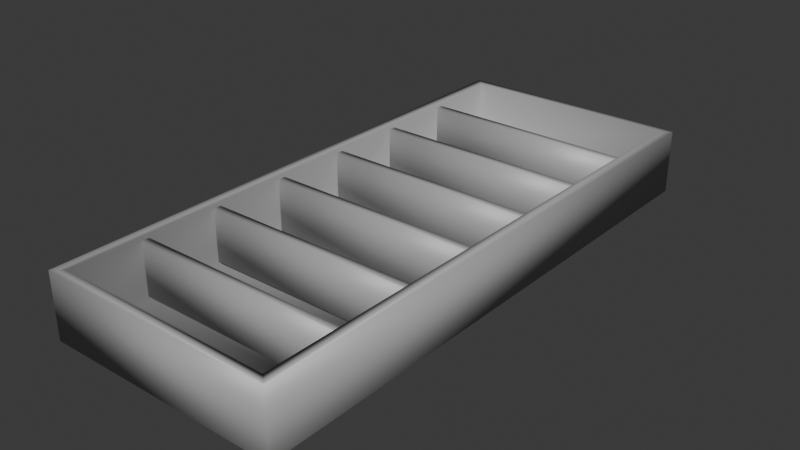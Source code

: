 # Source: BookShelf_Tall_Updated.blend  (saved by Blender 5.3.31; exported with 4.5.12 LTS)
import bpy
from mathutils import Matrix  # noqa: F401  (used for matrix-valued properties, if any)

bpy.ops.wm.read_factory_settings(use_empty=True)
scene = bpy.context.scene
scene.name = 'Scene'

# ---- collections
col_collection = bpy.data.collections.new('Collection'); scene.collection.children.link(col_collection)

# ---- materials (node trees are filled in below, after node groups)
mat_standardsurface1 = bpy.data.materials.new('standardSurface1')
mat_standardsurface1.diffuse_color = (0.4, 0.4, 0.4, 1.0)
mat_standardsurface1.roughness = 0.5
mat_standardsurface1.specular_intensity = 1.0

# ---- material node trees
mat_standardsurface1.use_nodes = True; mat_standardsurface1.node_tree.nodes.clear()
_N = mat_standardsurface1.node_tree.nodes; _L = mat_standardsurface1.node_tree.links
n0 = _N.new('ShaderNodeBsdfPrincipled'); n0.name = 'Principled BSDF'; n0.location = (0, 300)
n0.inputs[0].default_value = (0.4, 0.4, 0.4, 1.0)
n0.inputs[10].default_value = 1.0
n0.inputs[13].default_value = 1.0
n0.inputs[20].default_value = 0.1
n0.inputs[25].default_value = 0.3
n0.inputs[30].default_value = 1.5
n1 = _N.new('ShaderNodeOutputMaterial'); n1.name = 'Material Output'; n1.location = (280, 300)
_L.new(n0.outputs[0], n1.inputs[0])
n1.is_active_output = True

# ---- world
world_world = bpy.data.worlds.new('World'); scene.world = world_world
world_world.use_nodes = True; world_world.node_tree.nodes.clear()
_N = world_world.node_tree.nodes; _L = world_world.node_tree.links
n0 = _N.new('ShaderNodeOutputWorld'); n0.name = 'World Output'; n0.location = (200, 100)
n1 = _N.new('ShaderNodeBackground'); n1.name = 'Background'; n1.location = (-200, 100)
n1.inputs[0].default_value = (0.05088, 0.05088, 0.05088, 1.0)
_L.new(n1.outputs[0], n0.inputs[0])
n0.is_active_output = True
world_world.color = (0.05088, 0.05088, 0.05088)
world_world.sun_shadow_jitter_overblur = 0.0

# ---- meshes
me_mesh = bpy.data.meshes.new('Mesh')
me_mesh.from_pydata([(1.109, 1.632, -0.2685), (-1.109, 1.632, -0.2685), (1.109, 1.709, -0.2685), (-1.109, 1.709, -0.2685), (1.109, 1.709, 0.2702), (-1.109, 1.709, 0.2702), (1.109, 1.632, 0.2702), (-1.109, 1.632, 0.2702), (-1.109, 0.8324, 0.2702), (1.109, 0.8324, 0.2702), (-1.109, 0.9085, 0.2702), (1.109, 0.9085, 0.2702), (-1.109, 0.9085, -0.2685), (1.109, 0.9085, -0.2685), (-1.109, 0.8324, -0.2685), (1.109, 0.8324, -0.2685), (-1.215, 1.799e-08, 0.3131), (1.215, 1.799e-08, 0.3131), (-1.215, 5.741, 0.3131), (1.215, 5.741, 0.3131), (-1.215, 5.741, -0.3487), (1.215, 5.741, -0.3487), (-1.215, -2.003e-08, -0.3487), (1.215, -2.003e-08, -0.3487), (-1.109, 0.09036, 0.3131), (1.109, 0.09036, 0.3131), (1.109, 5.65, 0.3131), (-1.109, 5.65, 0.3131), (-1.109, 0.09036, -0.3146), (1.109, 0.09036, -0.3146), (1.109, 5.65, -0.3146), (-1.109, 5.65, -0.3146), (1.109, 2.432, -0.2685), (-1.109, 2.432, -0.2685), (1.109, 2.509, -0.2685), (-1.109, 2.509, -0.2685), (1.109, 2.509, 0.2702), (-1.109, 2.509, 0.2702), (1.109, 2.432, 0.2702), (-1.109, 2.432, 0.2702), (1.109, 3.232, -0.2685), (-1.109, 3.232, -0.2685), (1.109, 3.309, -0.2685), (-1.109, 3.309, -0.2685), (1.109, 3.309, 0.2702), (-1.109, 3.309, 0.2702), (1.109, 3.232, 0.2702), (-1.109, 3.232, 0.2702), (1.109, 4.032, -0.2685), (-1.109, 4.032, -0.2685), (1.109, 4.109, -0.2685), (-1.109, 4.109, -0.2685), (1.109, 4.109, 0.2702), (-1.109, 4.109, 0.2702), (1.109, 4.032, 0.2702), (-1.109, 4.032, 0.2702), (1.109, 4.832, -0.2685), (-1.109, 4.832, -0.2685), (1.109, 4.909, -0.2685), (-1.109, 4.909, -0.2685), (1.109, 4.909, 0.2702), (-1.109, 4.909, 0.2702), (1.109, 4.832, 0.2702), (-1.109, 4.832, 0.2702)], [], [(1, 0, 6, 7), (5, 4, 2, 3), (7, 6, 4, 5), (6, 0, 2, 4), (3, 2, 0, 1), (1, 7, 5, 3), (8, 9, 11, 10), (10, 11, 13, 12), (12, 13, 15, 14), (14, 15, 9, 8), (9, 15, 13, 11), (14, 8, 10, 12), (28, 29, 30, 31), (18, 19, 21, 20), (20, 21, 23, 22), (22, 23, 17, 16), (17, 23, 21, 19), (22, 16, 18, 20), (16, 17, 19, 26, 25, 24, 27, 18), (24, 25, 29, 28), (25, 26, 30, 29), (26, 27, 31, 30), (27, 24, 28, 31), (19, 18, 27, 26), (33, 32, 38, 39), (37, 36, 34, 35), (39, 38, 36, 37), (38, 32, 34, 36), (35, 34, 32, 33), (33, 39, 37, 35), (41, 40, 46, 47), (45, 44, 42, 43), (47, 46, 44, 45), (46, 40, 42, 44), (43, 42, 40, 41), (41, 47, 45, 43), (49, 48, 54, 55), (53, 52, 50, 51), (55, 54, 52, 53), (54, 48, 50, 52), (51, 50, 48, 49), (49, 55, 53, 51), (57, 56, 62, 63), (61, 60, 58, 59), (63, 62, 60, 61), (62, 56, 58, 60), (59, 58, 56, 57), (57, 63, 61, 59)])
me_mesh.polygons.foreach_set('use_smooth', [True] * 48)
_uv = me_mesh.uv_layers.new(name='map1')
_uv.uv.foreach_set('vector', [0.4298, 0.9382, 0.4298, 0.6708, 0.5031, 0.6708, 0.5031, 0.9382, 0.5125, 0.9382, 0.5125, 0.6708, 0.5858, 0.6708, 0.5858, 0.9382, 0.5944, 0.9382, 0.5944, 0.6708, 0.6066, 0.6708, 0.6066, 0.9382, 0.7816, 0.8048, 0.7816, 0.7314, 0.7938, 0.7314, 0.7938, 0.8048, 0.6136, 0.998, 0.6136, 0.7307, 0.6259, 0.7307, 0.6259, 0.998, 0.7604, 0.8048, 0.7604, 0.7314, 0.7727, 0.7314, 0.7727, 0.8048, 0.5944, 0.9382, 0.5944, 0.6708, 0.6066, 0.6708, 0.6066, 0.9382, 0.5125, 0.9382, 0.5125, 0.6708, 0.5858, 0.6708, 0.5858, 0.9382, 0.6136, 0.998, 0.6136, 0.7307, 0.6259, 0.7307, 0.6259, 0.998, 0.4298, 0.9382, 0.4298, 0.6708, 0.5031, 0.6708, 0.5031, 0.9382, 0.7816, 0.8048, 0.7816, 0.7314, 0.7938, 0.7314, 0.7938, 0.8048, 0.7604, 0.8048, 0.7604, 0.7314, 0.7727, 0.7314, 0.7727, 0.8048, 0.614, 0.3788, 0.8817, 0.3788, 0.8817, 0.7267, 0.614, 0.7267, 0.4013, 0.6669, 0.4013, 0.3799, 0.5009, 0.3799, 0.5009, 0.6669, 0.5117, 0.001992, 0.7986, 0.001992, 0.7986, 0.3749, 0.5117, 0.3749, 0.5079, 0.6669, 0.5079, 0.3799, 0.6075, 0.3799, 0.6075, 0.6669, 0.4045, 0.002505, 0.5041, 0.002527, 0.5041, 0.3754, 0.4045, 0.3754, 0.2968, 0.002527, 0.3964, 0.002516, 0.3964, 0.3755, 0.2968, 0.3754, 0.002847, 0.002547, 0.2894, 0.003208, 0.2894, 0.3748, 0.2807, 0.3635, 0.2802, 0.01395, 0.01113, 0.01446, 0.01112, 0.3635, 0.002447, 0.3748, 0.2983, 0.648, 0.2983, 0.3803, 0.3943, 0.3803, 0.3943, 0.648, 0.9842, 0.3555, 0.9842, 0.7034, 0.8882, 0.7034, 0.8882, 0.3555, 0.2914, 0.3803, 0.2914, 0.648, 0.1954, 0.648, 0.1954, 0.3803, 0.8063, 0.3505, 0.8063, 0.002551, 0.9023, 0.00256, 0.9023, 0.3505, 0.289, 0.3754, 0.002847, 0.3754, 0.01162, 0.364, 0.2802, 0.364, 0.4298, 0.9382, 0.4298, 0.6708, 0.5031, 0.6708, 0.5031, 0.9382, 0.5125, 0.9382, 0.5125, 0.6708, 0.5858, 0.6708, 0.5858, 0.9382, 0.5944, 0.9382, 0.5944, 0.6708, 0.6066, 0.6708, 0.6066, 0.9382, 0.7816, 0.8048, 0.7816, 0.7314, 0.7938, 0.7314, 0.7938, 0.8048, 0.6136, 0.998, 0.6136, 0.7307, 0.6259, 0.7307, 0.6259, 0.998, 0.7604, 0.8048, 0.7604, 0.7314, 0.7727, 0.7314, 0.7727, 0.8048, 0.4298, 0.9382, 0.4298, 0.6708, 0.5031, 0.6708, 0.5031, 0.9382, 0.5125, 0.9382, 0.5125, 0.6708, 0.5858, 0.6708, 0.5858, 0.9382, 0.5944, 0.9382, 0.5944, 0.6708, 0.6066, 0.6708, 0.6066, 0.9382, 0.7816, 0.8048, 0.7816, 0.7314, 0.7938, 0.7314, 0.7938, 0.8048, 0.6136, 0.998, 0.6136, 0.7307, 0.6259, 0.7307, 0.6259, 0.998, 0.7604, 0.8048, 0.7604, 0.7314, 0.7727, 0.7314, 0.7727, 0.8048, 0.4298, 0.9382, 0.4298, 0.6708, 0.5031, 0.6708, 0.5031, 0.9382, 0.5125, 0.9382, 0.5125, 0.6708, 0.5858, 0.6708, 0.5858, 0.9382, 0.5944, 0.9382, 0.5944, 0.6708, 0.6066, 0.6708, 0.6066, 0.9382, 0.7816, 0.8048, 0.7816, 0.7314, 0.7938, 0.7314, 0.7938, 0.8048, 0.6136, 0.998, 0.6136, 0.7307, 0.6259, 0.7307, 0.6259, 0.998, 0.7604, 0.8048, 0.7604, 0.7314, 0.7727, 0.7314, 0.7727, 0.8048, 0.4298, 0.9382, 0.4298, 0.6708, 0.5031, 0.6708, 0.5031, 0.9382, 0.5125, 0.9382, 0.5125, 0.6708, 0.5858, 0.6708, 0.5858, 0.9382, 0.5944, 0.9382, 0.5944, 0.6708, 0.6066, 0.6708, 0.6066, 0.9382, 0.7816, 0.8048, 0.7816, 0.7314, 0.7938, 0.7314, 0.7938, 0.8048, 0.6136, 0.998, 0.6136, 0.7307, 0.6259, 0.7307, 0.6259, 0.998, 0.7604, 0.8048, 0.7604, 0.7314, 0.7727, 0.7314, 0.7727, 0.8048])
me_mesh.materials.append(mat_standardsurface1)
me_mesh.update()
me_mesh.normals_split_custom_set([tuple(v) for v in zip(*[iter([-0.5774, -0.5774, -0.5774, 0.5774, -0.5774, -0.5774, 0.5774, -0.5774, 0.5774, -0.5774, -0.5774, 0.5774, -0.5774, 0.5774, 0.5774, 0.5774, 0.5774, 0.5774, 0.5774, 0.5774, -0.5774, -0.5774, 0.5774, -0.5774, -0.5774, -0.5774, 0.5774, 0.5774, -0.5774, 0.5774, 0.5774, 0.5774, 0.5774, -0.5774, 0.5774, 0.5774, 0.5774, -0.5774, 0.5774, 0.5774, -0.5774, -0.5774, 0.5774, 0.5774, -0.5774, 0.5774, 0.5774, 0.5774, -0.5774, 0.5774, -0.5774, 0.5774, 0.5774, -0.5774, 0.5774, -0.5774, -0.5774, -0.5774, -0.5774, -0.5774, -0.5774, -0.5774, -0.5774, -0.5774, -0.5774, 0.5774, -0.5774, 0.5774, 0.5774, -0.5774, 0.5774, -0.5774, -0.5774, -0.5774, 0.5774, 0.5774, -0.5774, 0.5774, 0.5774, 0.5774, 0.5774, -0.5774, 0.5774, 0.5774, -0.5774, 0.5774, 0.5774, 0.5774, 0.5774, 0.5774, 0.5774, 0.5774, -0.5774, -0.5774, 0.5774, -0.5774, -0.5774, 0.5774, -0.5774, 0.5774, 0.5774, -0.5774, 0.5774, -0.5774, -0.5774, -0.5774, -0.5774, -0.5774, -0.5774, -0.5774, -0.5774, 0.5774, -0.5774, -0.5774, 0.5774, -0.5774, 0.5774, -0.5774, -0.5774, 0.5774, 0.5774, -0.5774, 0.5774, 0.5774, -0.5774, -0.5774, 0.5774, 0.5774, -0.5774, 0.5774, 0.5774, 0.5774, -0.5774, -0.5774, -0.5774, -0.5774, -0.5774, 0.5774, -0.5774, 0.5774, 0.5774, -0.5774, 0.5774, -0.5774, 0.5774, 0.5774, 0.5774, -0.5774, 0.5774, 0.5774, -0.5774, -0.5774, 0.5774, 0.5774, -0.5774, 0.5774, -0.5773, 0.5773, 0.5774, 0.5773, 0.5773, 0.5774, 0.5774, 0.5774, -0.5774, -0.5774, 0.5774, -0.5774, -0.5774, 0.5774, -0.5774, 0.5774, 0.5774, -0.5774, 0.5774, -0.5774, -0.5774, -0.5774, -0.5774, -0.5774, -0.5774, -0.5774, -0.5774, 0.5774, -0.5774, -0.5774, 0.5774, -0.5774, 0.5774, -0.5774, -0.5774, 0.5774, 0.5774, -0.5774, 0.5774, 0.5774, -0.5774, -0.5774, 0.5774, 0.5774, -0.5774, 0.5773, 0.5773, 0.5774, -0.5774, -0.5774, -0.5774, -0.5774, -0.5774, 0.5774, -0.5773, 0.5773, 0.5774, -0.5774, 0.5774, -0.5774, -0.5774, -0.5774, 0.5774, 0.5774, -0.5774, 0.5774, 0.5773, 0.5773, 0.5774, -0.3015, -0.3015, 0.9045, -0.5774, 0.5774, 0.5774, 0.5774, 0.5774, 0.5774, 0.3015, -0.3015, 0.9045, -0.5773, 0.5773, 0.5774, 0.5774, 0.5774, 0.5774, -0.5774, 0.5774, 0.5774, -0.5774, 0.5774, 0.5774, 0.5774, 0.5774, 0.5774, -0.5774, 0.5774, 0.5774, -0.3015, -0.3015, 0.9045, -0.5774, -0.5774, 0.5774, -0.5774, 0.5774, 0.5774, -0.3015, -0.3015, 0.9045, 0.3015, -0.3015, 0.9045, 0.5774, -0.5774, 0.5774, -0.5774, -0.5774, 0.5774, 0.3015, -0.3015, 0.9045, 0.5774, 0.5774, 0.5774, 0.5774, 0.5774, 0.5774, 0.5774, -0.5774, 0.5774, 0.5773, 0.5773, 0.5774, -0.5773, 0.5773, 0.5774, 0.3015, -0.3015, 0.9045, -0.3015, -0.3015, 0.9045, -0.5774, -0.5774, -0.5774, 0.5774, -0.5774, -0.5774, 0.5774, -0.5774, 0.5774, -0.5774, -0.5774, 0.5774, -0.5774, 0.5774, 0.5774, 0.5774, 0.5774, 0.5774, 0.5774, 0.5774, -0.5774, -0.5774, 0.5774, -0.5774, -0.5774, -0.5774, 0.5774, 0.5774, -0.5774, 0.5774, 0.5774, 0.5774, 0.5774, -0.5774, 0.5774, 0.5774, 0.5774, -0.5774, 0.5774, 0.5774, -0.5774, -0.5774, 0.5774, 0.5774, -0.5774, 0.5774, 0.5774, 0.5774, -0.5774, 0.5774, -0.5774, 0.5774, 0.5774, -0.5774, 0.5774, -0.5774, -0.5774, -0.5774, -0.5774, -0.5774, -0.5774, -0.5774, -0.5774, -0.5774, -0.5774, 0.5774, -0.5774, 0.5774, 0.5774, -0.5774, 0.5774, -0.5774, -0.5774, -0.5774, -0.5774, 0.5774, -0.5774, -0.5774, 0.5774, -0.5774, 0.5774, -0.5774, -0.5774, 0.5774, -0.5774, 0.5774, 0.5774, 0.5774, 0.5774, 0.5774, 0.5774, 0.5774, -0.5774, -0.5774, 0.5774, -0.5774, -0.5774, -0.5774, 0.5774, 0.5774, -0.5774, 0.5774, 0.5774, 0.5774, 0.5774, -0.5774, 0.5774, 0.5774, 0.5774, -0.5774, 0.5774, 0.5774, -0.5774, -0.5774, 0.5774, 0.5774, -0.5774, 0.5774, 0.5774, 0.5774, -0.5774, 0.5774, -0.5774, 0.5774, 0.5774, -0.5774, 0.5774, -0.5774, -0.5774, -0.5774, -0.5774, -0.5774, -0.5774, -0.5774, -0.5774, -0.5774, -0.5774, 0.5774, -0.5774, 0.5774, 0.5774, -0.5774, 0.5774, -0.5774, -0.5774, -0.5774, -0.5774, 0.5774, -0.5774, -0.5774, 0.5774, -0.5774, 0.5774, -0.5774, -0.5774, 0.5774, -0.5774, 0.5774, 0.5774, 0.5774, 0.5774, 0.5774, 0.5774, 0.5774, -0.5774, -0.5774, 0.5774, -0.5774, -0.5774, -0.5774, 0.5774, 0.5774, -0.5774, 0.5774, 0.5774, 0.5774, 0.5774, -0.5774, 0.5774, 0.5774, 0.5774, -0.5774, 0.5774, 0.5774, -0.5774, -0.5774, 0.5774, 0.5774, -0.5774, 0.5774, 0.5774, 0.5774, -0.5774, 0.5774, -0.5774, 0.5774, 0.5774, -0.5774, 0.5774, -0.5774, -0.5774, -0.5774, -0.5774, -0.5774, -0.5774, -0.5774, -0.5774, -0.5774, -0.5774, 0.5774, -0.5774, 0.5774, 0.5774, -0.5774, 0.5774, -0.5774, -0.5774, -0.5774, -0.5774, 0.5774, -0.5774, -0.5774, 0.5774, -0.5774, 0.5774, -0.5774, -0.5774, 0.5774, -0.5774, 0.5774, 0.5774, 0.5774, 0.5774, 0.5774, 0.5774, 0.5774, -0.5774, -0.5774, 0.5774, -0.5774, -0.5774, -0.5774, 0.5774, 0.5774, -0.5774, 0.5774, 0.5774, 0.5774, 0.5774, -0.5774, 0.5774, 0.5774, 0.5774, -0.5774, 0.5774, 0.5774, -0.5774, -0.5774, 0.5774, 0.5774, -0.5774, 0.5774, 0.5774, 0.5774, -0.5774, 0.5774, -0.5774, 0.5774, 0.5774, -0.5774, 0.5774, -0.5774, -0.5774, -0.5774, -0.5774, -0.5774, -0.5774, -0.5774, -0.5774, -0.5774, -0.5774, 0.5774, -0.5774, 0.5774, 0.5774, -0.5774, 0.5774, -0.5774])] * 3)])

# ---- objects
ob_bookshelve = bpy.data.objects.new('BookShelve', me_mesh)

# ---- transforms, parenting, visibility, modifiers, constraints
ob_bookshelve.location = (0.0, 0.0, 0.0)

# ---- collection membership
col_collection.objects.link(ob_bookshelve)

# ---- scene / render settings (as saved in the file)
scene.frame_start = 1; scene.frame_end = 250; scene.frame_set(1)
scene.render.engine = 'BLENDER_EEVEE_NEXT'
scene.render.bake_bias = 0.0
scene.render.bake_samples = 0
scene.render.compositor_device = 'GPU'
scene.eevee.use_volume_custom_range = False
scene.eevee.fast_gi_thickness_near = 0.1
scene.eevee.fast_gi_thickness_far = 0.0
scene.eevee.ray_tracing_options.screen_trace_thickness = 0.1
bpy.context.view_layer.update()

# ---- added for rendering (the .blend has no active camera and no usable light): camera, sun
cam_auto = bpy.data.cameras.new('AutoCamera')
cam_auto.lens = 50.0
cam_auto.sensor_width = 36.0
cam_auto.clip_end = 1000.0
ob_auto_camera = bpy.data.objects.new('AutoCamera', cam_auto)
scene.collection.objects.link(ob_auto_camera)
ob_auto_camera.location = (5.80011, -4.08985, 4.62228)
ob_auto_camera.rotation_euler = (1.09748, -7.21219e-08, 0.694738)
scene.camera = ob_auto_camera
light_auto_sun = bpy.data.lights.new('AutoSun', 'SUN')
light_auto_sun.energy = 3.0
light_auto_sun.angle = 0.0523599
ob_auto_sun = bpy.data.objects.new('AutoSun', light_auto_sun)
scene.collection.objects.link(ob_auto_sun)
ob_auto_sun.rotation_euler = (0.872665, 0.174533, 0.523599)
bpy.context.view_layer.update()
